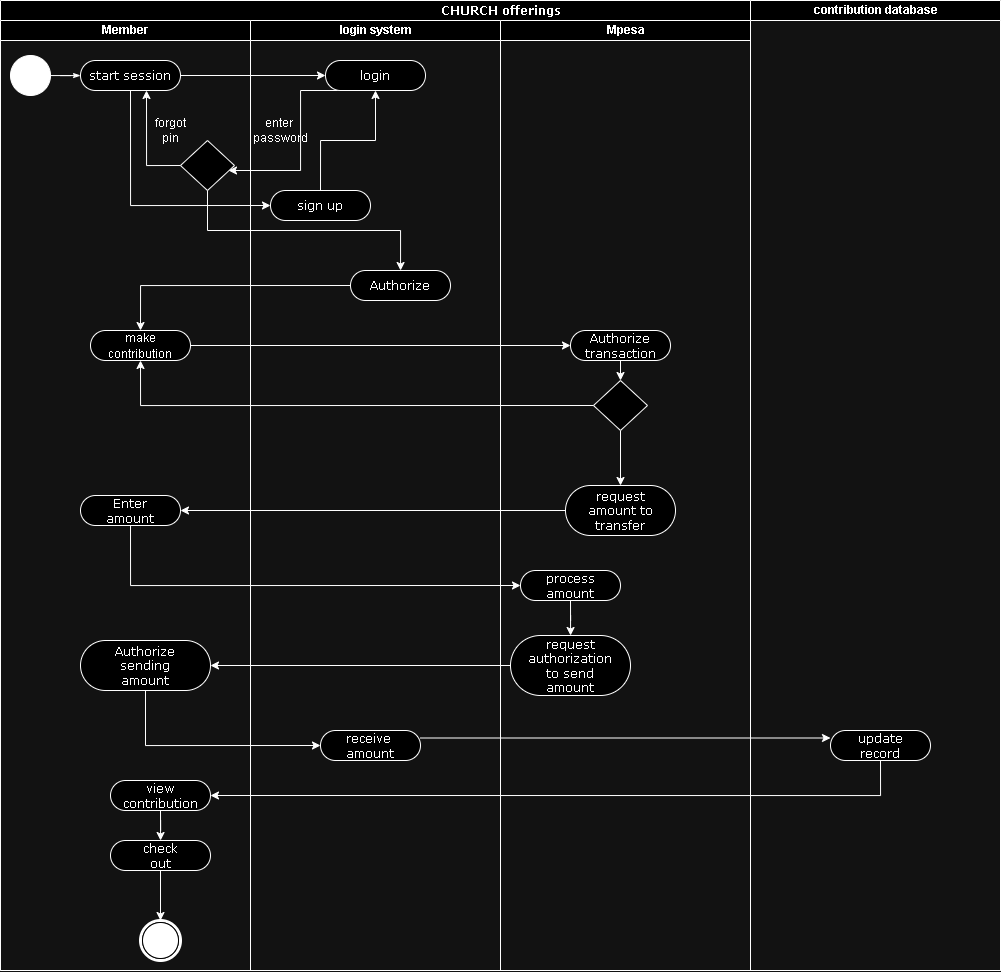

The diagram above was exported from draw.io. Its source (the exported page's mxGraphModel, read from the mxfile embedded in the PNG):
<mxGraphModel dx="1969" dy="962" grid="1" gridSize="10" guides="1" tooltips="1" connect="1" arrows="1" fold="1" page="1" pageScale="1" pageWidth="850" pageHeight="1100" background="none" math="0" shadow="0">
  <root>
    <mxCell id="0" />
    <mxCell id="1" parent="0" />
    <mxCell id="1c1d494c118603dd-1" value="CHURCH offerings" style="swimlane;html=1;childLayout=stackLayout;startSize=20;rounded=0;shadow=0;comic=0;labelBackgroundColor=none;strokeWidth=1;fontFamily=Verdana;fontSize=12;align=center;" parent="1" vertex="1">
      <mxGeometry x="20" y="60" width="1000" height="970" as="geometry" />
    </mxCell>
    <mxCell id="1c1d494c118603dd-2" value="Member" style="swimlane;html=1;startSize=20;" parent="1c1d494c118603dd-1" vertex="1">
      <mxGeometry y="20" width="250" height="950" as="geometry" />
    </mxCell>
    <mxCell id="60571a20871a0731-4" value="" style="ellipse;whiteSpace=wrap;html=1;rounded=0;shadow=0;comic=0;labelBackgroundColor=none;strokeWidth=1;fillColor=#000000;fontFamily=Verdana;fontSize=12;align=center;" parent="1c1d494c118603dd-2" vertex="1">
      <mxGeometry x="10" y="35" width="40" height="40" as="geometry" />
    </mxCell>
    <mxCell id="60571a20871a0731-5" value="" style="shape=mxgraph.bpmn.shape;html=1;verticalLabelPosition=bottom;labelBackgroundColor=#ffffff;verticalAlign=top;perimeter=ellipsePerimeter;outline=end;symbol=terminate;rounded=0;shadow=0;comic=0;strokeWidth=1;fontFamily=Verdana;fontSize=12;align=center;" parent="1c1d494c118603dd-2" vertex="1">
      <mxGeometry x="140" y="900" width="40" height="40" as="geometry" />
    </mxCell>
    <mxCell id="60571a20871a0731-8" value="start session" style="rounded=1;whiteSpace=wrap;html=1;shadow=0;comic=0;labelBackgroundColor=none;strokeWidth=1;fontFamily=Verdana;fontSize=12;align=center;arcSize=50;" parent="1c1d494c118603dd-2" vertex="1">
      <mxGeometry x="80" y="40" width="100" height="30" as="geometry" />
    </mxCell>
    <mxCell id="1c1d494c118603dd-27" style="edgeStyle=orthogonalEdgeStyle;rounded=0;html=1;labelBackgroundColor=none;startArrow=none;startFill=0;startSize=5;endArrow=classicThin;endFill=1;endSize=5;jettySize=auto;orthogonalLoop=1;strokeWidth=1;fontFamily=Verdana;fontSize=12" parent="1c1d494c118603dd-2" source="60571a20871a0731-4" target="60571a20871a0731-8" edge="1">
      <mxGeometry relative="1" as="geometry" />
    </mxCell>
    <mxCell id="iR-P3iN9aiXKNZfF7WhD-2" value="" style="rhombus;" vertex="1" parent="1c1d494c118603dd-2">
      <mxGeometry x="180" y="120" width="54" height="50" as="geometry" />
    </mxCell>
    <mxCell id="iR-P3iN9aiXKNZfF7WhD-15" style="edgeStyle=orthogonalEdgeStyle;rounded=0;orthogonalLoop=1;jettySize=auto;html=1;exitX=0;exitY=0.5;exitDx=0;exitDy=0;entryX=0.66;entryY=1;entryDx=0;entryDy=0;entryPerimeter=0;" edge="1" parent="1c1d494c118603dd-2" source="iR-P3iN9aiXKNZfF7WhD-2" target="60571a20871a0731-8">
      <mxGeometry relative="1" as="geometry" />
    </mxCell>
    <mxCell id="iR-P3iN9aiXKNZfF7WhD-16" value="forgot&lt;br&gt;pin" style="text;html=1;align=center;verticalAlign=middle;resizable=0;points=[];autosize=1;strokeColor=none;fillColor=none;" vertex="1" parent="1c1d494c118603dd-2">
      <mxGeometry x="145" y="90" width="50" height="40" as="geometry" />
    </mxCell>
    <mxCell id="iR-P3iN9aiXKNZfF7WhD-25" value="Enter&lt;br&gt;amount" style="rounded=1;whiteSpace=wrap;html=1;shadow=0;comic=0;labelBackgroundColor=none;strokeWidth=1;fontFamily=Verdana;fontSize=12;align=center;arcSize=50;" vertex="1" parent="1c1d494c118603dd-2">
      <mxGeometry x="80" y="475" width="100" height="30" as="geometry" />
    </mxCell>
    <mxCell id="iR-P3iN9aiXKNZfF7WhD-32" value="Authorize&lt;br&gt;sending&lt;br&gt;amount" style="rounded=1;whiteSpace=wrap;html=1;shadow=0;comic=0;labelBackgroundColor=none;strokeWidth=1;fontFamily=Verdana;fontSize=12;align=center;arcSize=50;" vertex="1" parent="1c1d494c118603dd-2">
      <mxGeometry x="80" y="620" width="130" height="50" as="geometry" />
    </mxCell>
    <mxCell id="iR-P3iN9aiXKNZfF7WhD-43" value="&lt;span style=&quot;font-family: Helvetica; text-wrap: nowrap;&quot;&gt;make&lt;/span&gt;&lt;br style=&quot;font-family: Helvetica; text-wrap: nowrap;&quot;&gt;&lt;span style=&quot;font-family: Helvetica; text-wrap: nowrap;&quot;&gt;contribution&lt;/span&gt;" style="rounded=1;whiteSpace=wrap;html=1;shadow=0;comic=0;labelBackgroundColor=none;strokeWidth=1;fontFamily=Verdana;fontSize=12;align=center;arcSize=50;" vertex="1" parent="1c1d494c118603dd-2">
      <mxGeometry x="90" y="310" width="100" height="30" as="geometry" />
    </mxCell>
    <mxCell id="iR-P3iN9aiXKNZfF7WhD-57" style="edgeStyle=orthogonalEdgeStyle;rounded=0;orthogonalLoop=1;jettySize=auto;html=1;exitX=0.5;exitY=1;exitDx=0;exitDy=0;" edge="1" parent="1c1d494c118603dd-2" source="iR-P3iN9aiXKNZfF7WhD-37" target="iR-P3iN9aiXKNZfF7WhD-38">
      <mxGeometry relative="1" as="geometry" />
    </mxCell>
    <mxCell id="iR-P3iN9aiXKNZfF7WhD-37" value="view contribution" style="rounded=1;whiteSpace=wrap;html=1;shadow=0;comic=0;labelBackgroundColor=none;strokeWidth=1;fontFamily=Verdana;fontSize=12;align=center;arcSize=50;" vertex="1" parent="1c1d494c118603dd-2">
      <mxGeometry x="110" y="760" width="100" height="30" as="geometry" />
    </mxCell>
    <mxCell id="iR-P3iN9aiXKNZfF7WhD-58" style="edgeStyle=orthogonalEdgeStyle;rounded=0;orthogonalLoop=1;jettySize=auto;html=1;exitX=0.5;exitY=1;exitDx=0;exitDy=0;entryX=0.5;entryY=0;entryDx=0;entryDy=0;" edge="1" parent="1c1d494c118603dd-2" source="iR-P3iN9aiXKNZfF7WhD-38" target="60571a20871a0731-5">
      <mxGeometry relative="1" as="geometry" />
    </mxCell>
    <mxCell id="iR-P3iN9aiXKNZfF7WhD-38" value="check&lt;br&gt;out" style="rounded=1;whiteSpace=wrap;html=1;shadow=0;comic=0;labelBackgroundColor=none;strokeWidth=1;fontFamily=Verdana;fontSize=12;align=center;arcSize=50;" vertex="1" parent="1c1d494c118603dd-2">
      <mxGeometry x="110" y="820" width="100" height="30" as="geometry" />
    </mxCell>
    <mxCell id="iR-P3iN9aiXKNZfF7WhD-1" style="edgeStyle=orthogonalEdgeStyle;rounded=0;orthogonalLoop=1;jettySize=auto;html=1;exitX=1;exitY=0.5;exitDx=0;exitDy=0;entryX=0;entryY=0.5;entryDx=0;entryDy=0;" edge="1" parent="1c1d494c118603dd-1" source="60571a20871a0731-8" target="1c1d494c118603dd-5">
      <mxGeometry relative="1" as="geometry" />
    </mxCell>
    <mxCell id="iR-P3iN9aiXKNZfF7WhD-10" style="edgeStyle=orthogonalEdgeStyle;rounded=0;orthogonalLoop=1;jettySize=auto;html=1;exitX=0.5;exitY=1;exitDx=0;exitDy=0;entryX=0;entryY=0.5;entryDx=0;entryDy=0;" edge="1" parent="1c1d494c118603dd-1" source="60571a20871a0731-8" target="iR-P3iN9aiXKNZfF7WhD-8">
      <mxGeometry relative="1" as="geometry" />
    </mxCell>
    <mxCell id="iR-P3iN9aiXKNZfF7WhD-6" style="edgeStyle=orthogonalEdgeStyle;rounded=0;orthogonalLoop=1;jettySize=auto;html=1;exitX=0.5;exitY=1;exitDx=0;exitDy=0;" edge="1" parent="1c1d494c118603dd-1" source="iR-P3iN9aiXKNZfF7WhD-2" target="iR-P3iN9aiXKNZfF7WhD-5">
      <mxGeometry relative="1" as="geometry" />
    </mxCell>
    <mxCell id="iR-P3iN9aiXKNZfF7WhD-14" style="edgeStyle=orthogonalEdgeStyle;rounded=0;orthogonalLoop=1;jettySize=auto;html=1;exitX=0.25;exitY=1;exitDx=0;exitDy=0;entryX=0.889;entryY=0.6;entryDx=0;entryDy=0;entryPerimeter=0;" edge="1" parent="1c1d494c118603dd-1" source="1c1d494c118603dd-5" target="iR-P3iN9aiXKNZfF7WhD-2">
      <mxGeometry relative="1" as="geometry">
        <mxPoint x="240" y="143" as="targetPoint" />
        <Array as="points">
          <mxPoint x="300" y="90" />
          <mxPoint x="300" y="170" />
        </Array>
      </mxGeometry>
    </mxCell>
    <mxCell id="iR-P3iN9aiXKNZfF7WhD-26" style="edgeStyle=orthogonalEdgeStyle;rounded=0;orthogonalLoop=1;jettySize=auto;html=1;exitX=0;exitY=0.5;exitDx=0;exitDy=0;entryX=1;entryY=0.5;entryDx=0;entryDy=0;" edge="1" parent="1c1d494c118603dd-1" source="iR-P3iN9aiXKNZfF7WhD-23" target="iR-P3iN9aiXKNZfF7WhD-25">
      <mxGeometry relative="1" as="geometry" />
    </mxCell>
    <mxCell id="iR-P3iN9aiXKNZfF7WhD-28" style="edgeStyle=orthogonalEdgeStyle;rounded=0;orthogonalLoop=1;jettySize=auto;html=1;exitX=0.5;exitY=1;exitDx=0;exitDy=0;entryX=0;entryY=0.5;entryDx=0;entryDy=0;" edge="1" parent="1c1d494c118603dd-1" source="iR-P3iN9aiXKNZfF7WhD-25" target="iR-P3iN9aiXKNZfF7WhD-27">
      <mxGeometry relative="1" as="geometry" />
    </mxCell>
    <mxCell id="iR-P3iN9aiXKNZfF7WhD-33" style="edgeStyle=orthogonalEdgeStyle;rounded=0;orthogonalLoop=1;jettySize=auto;html=1;exitX=0;exitY=0.5;exitDx=0;exitDy=0;" edge="1" parent="1c1d494c118603dd-1" source="iR-P3iN9aiXKNZfF7WhD-31" target="iR-P3iN9aiXKNZfF7WhD-32">
      <mxGeometry relative="1" as="geometry" />
    </mxCell>
    <mxCell id="iR-P3iN9aiXKNZfF7WhD-35" style="edgeStyle=orthogonalEdgeStyle;rounded=0;orthogonalLoop=1;jettySize=auto;html=1;exitX=0.5;exitY=1;exitDx=0;exitDy=0;entryX=0;entryY=0.5;entryDx=0;entryDy=0;" edge="1" parent="1c1d494c118603dd-1" source="iR-P3iN9aiXKNZfF7WhD-32" target="iR-P3iN9aiXKNZfF7WhD-34">
      <mxGeometry relative="1" as="geometry" />
    </mxCell>
    <mxCell id="1c1d494c118603dd-3" value="login system" style="swimlane;html=1;startSize=20;" parent="1c1d494c118603dd-1" vertex="1">
      <mxGeometry x="250" y="20" width="250" height="950" as="geometry" />
    </mxCell>
    <mxCell id="1c1d494c118603dd-5" value="login" style="rounded=1;whiteSpace=wrap;html=1;shadow=0;comic=0;labelBackgroundColor=none;strokeWidth=1;fontFamily=Verdana;fontSize=12;align=center;arcSize=50;" parent="1c1d494c118603dd-3" vertex="1">
      <mxGeometry x="75" y="40" width="100" height="30" as="geometry" />
    </mxCell>
    <mxCell id="iR-P3iN9aiXKNZfF7WhD-5" value="Authorize" style="rounded=1;whiteSpace=wrap;html=1;shadow=0;comic=0;labelBackgroundColor=none;strokeWidth=1;fontFamily=Verdana;fontSize=12;align=center;arcSize=50;" vertex="1" parent="1c1d494c118603dd-3">
      <mxGeometry x="100" y="250" width="100" height="30" as="geometry" />
    </mxCell>
    <mxCell id="iR-P3iN9aiXKNZfF7WhD-11" style="edgeStyle=orthogonalEdgeStyle;rounded=0;orthogonalLoop=1;jettySize=auto;html=1;exitX=0.5;exitY=0;exitDx=0;exitDy=0;entryX=0.5;entryY=1;entryDx=0;entryDy=0;" edge="1" parent="1c1d494c118603dd-3" source="iR-P3iN9aiXKNZfF7WhD-8" target="1c1d494c118603dd-5">
      <mxGeometry relative="1" as="geometry" />
    </mxCell>
    <mxCell id="iR-P3iN9aiXKNZfF7WhD-8" value="sign up" style="rounded=1;whiteSpace=wrap;html=1;shadow=0;comic=0;labelBackgroundColor=none;strokeWidth=1;fontFamily=Verdana;fontSize=12;align=center;arcSize=50;" vertex="1" parent="1c1d494c118603dd-3">
      <mxGeometry x="20" y="170" width="100" height="30" as="geometry" />
    </mxCell>
    <mxCell id="iR-P3iN9aiXKNZfF7WhD-13" value="enter&amp;nbsp;&lt;br&gt;password" style="text;html=1;align=center;verticalAlign=middle;resizable=0;points=[];autosize=1;strokeColor=none;fillColor=none;" vertex="1" parent="1c1d494c118603dd-3">
      <mxGeometry x="-10" y="90" width="80" height="40" as="geometry" />
    </mxCell>
    <mxCell id="iR-P3iN9aiXKNZfF7WhD-34" value="receive&amp;nbsp;&lt;br&gt;amount" style="rounded=1;whiteSpace=wrap;html=1;shadow=0;comic=0;labelBackgroundColor=none;strokeWidth=1;fontFamily=Verdana;fontSize=12;align=center;arcSize=50;" vertex="1" parent="1c1d494c118603dd-3">
      <mxGeometry x="70" y="710" width="100" height="30" as="geometry" />
    </mxCell>
    <mxCell id="1c1d494c118603dd-4" value="Mpesa" style="swimlane;html=1;startSize=20;" parent="1c1d494c118603dd-1" vertex="1">
      <mxGeometry x="500" y="20" width="250" height="950" as="geometry" />
    </mxCell>
    <mxCell id="iR-P3iN9aiXKNZfF7WhD-53" style="edgeStyle=orthogonalEdgeStyle;rounded=0;orthogonalLoop=1;jettySize=auto;html=1;exitX=0.5;exitY=1;exitDx=0;exitDy=0;entryX=0.5;entryY=0;entryDx=0;entryDy=0;" edge="1" parent="1c1d494c118603dd-4" source="iR-P3iN9aiXKNZfF7WhD-21" target="iR-P3iN9aiXKNZfF7WhD-52">
      <mxGeometry relative="1" as="geometry" />
    </mxCell>
    <mxCell id="iR-P3iN9aiXKNZfF7WhD-21" value="Authorize&lt;br&gt;transaction" style="rounded=1;whiteSpace=wrap;html=1;shadow=0;comic=0;labelBackgroundColor=none;strokeWidth=1;fontFamily=Verdana;fontSize=12;align=center;arcSize=50;" vertex="1" parent="1c1d494c118603dd-4">
      <mxGeometry x="70" y="310" width="100" height="30" as="geometry" />
    </mxCell>
    <mxCell id="iR-P3iN9aiXKNZfF7WhD-23" value="request&lt;br&gt;amount to&lt;br&gt;transfer" style="rounded=1;whiteSpace=wrap;html=1;shadow=0;comic=0;labelBackgroundColor=none;strokeWidth=1;fontFamily=Verdana;fontSize=12;align=center;arcSize=50;" vertex="1" parent="1c1d494c118603dd-4">
      <mxGeometry x="65" y="465" width="110" height="50" as="geometry" />
    </mxCell>
    <mxCell id="iR-P3iN9aiXKNZfF7WhD-36" style="edgeStyle=orthogonalEdgeStyle;rounded=0;orthogonalLoop=1;jettySize=auto;html=1;exitX=0.5;exitY=1;exitDx=0;exitDy=0;" edge="1" parent="1c1d494c118603dd-4" source="iR-P3iN9aiXKNZfF7WhD-27" target="iR-P3iN9aiXKNZfF7WhD-31">
      <mxGeometry relative="1" as="geometry" />
    </mxCell>
    <mxCell id="iR-P3iN9aiXKNZfF7WhD-27" value="process amount" style="rounded=1;whiteSpace=wrap;html=1;shadow=0;comic=0;labelBackgroundColor=none;strokeWidth=1;fontFamily=Verdana;fontSize=12;align=center;arcSize=50;" vertex="1" parent="1c1d494c118603dd-4">
      <mxGeometry x="20" y="550" width="100" height="30" as="geometry" />
    </mxCell>
    <mxCell id="iR-P3iN9aiXKNZfF7WhD-31" value="request&lt;br&gt;authorization&lt;br&gt;to send&lt;br&gt;amount" style="rounded=1;whiteSpace=wrap;html=1;shadow=0;comic=0;labelBackgroundColor=none;strokeWidth=1;fontFamily=Verdana;fontSize=12;align=center;arcSize=50;" vertex="1" parent="1c1d494c118603dd-4">
      <mxGeometry x="10" y="615" width="120" height="60" as="geometry" />
    </mxCell>
    <mxCell id="iR-P3iN9aiXKNZfF7WhD-54" style="edgeStyle=orthogonalEdgeStyle;rounded=0;orthogonalLoop=1;jettySize=auto;html=1;exitX=0.5;exitY=1;exitDx=0;exitDy=0;entryX=0.5;entryY=0;entryDx=0;entryDy=0;" edge="1" parent="1c1d494c118603dd-4" source="iR-P3iN9aiXKNZfF7WhD-52" target="iR-P3iN9aiXKNZfF7WhD-23">
      <mxGeometry relative="1" as="geometry" />
    </mxCell>
    <mxCell id="iR-P3iN9aiXKNZfF7WhD-52" value="" style="rhombus;" vertex="1" parent="1c1d494c118603dd-4">
      <mxGeometry x="93" y="360" width="54" height="50" as="geometry" />
    </mxCell>
    <mxCell id="iR-P3iN9aiXKNZfF7WhD-50" style="edgeStyle=orthogonalEdgeStyle;rounded=0;orthogonalLoop=1;jettySize=auto;html=1;exitX=1;exitY=0.5;exitDx=0;exitDy=0;entryX=0;entryY=0.5;entryDx=0;entryDy=0;" edge="1" parent="1c1d494c118603dd-1" source="iR-P3iN9aiXKNZfF7WhD-43" target="iR-P3iN9aiXKNZfF7WhD-21">
      <mxGeometry relative="1" as="geometry" />
    </mxCell>
    <mxCell id="iR-P3iN9aiXKNZfF7WhD-51" style="edgeStyle=orthogonalEdgeStyle;rounded=0;orthogonalLoop=1;jettySize=auto;html=1;exitX=0;exitY=0.5;exitDx=0;exitDy=0;entryX=0.5;entryY=0;entryDx=0;entryDy=0;" edge="1" parent="1c1d494c118603dd-1" source="iR-P3iN9aiXKNZfF7WhD-5" target="iR-P3iN9aiXKNZfF7WhD-43">
      <mxGeometry relative="1" as="geometry" />
    </mxCell>
    <mxCell id="iR-P3iN9aiXKNZfF7WhD-55" style="edgeStyle=orthogonalEdgeStyle;rounded=0;orthogonalLoop=1;jettySize=auto;html=1;exitX=0;exitY=0.5;exitDx=0;exitDy=0;entryX=0.5;entryY=1;entryDx=0;entryDy=0;" edge="1" parent="1c1d494c118603dd-1" source="iR-P3iN9aiXKNZfF7WhD-52" target="iR-P3iN9aiXKNZfF7WhD-43">
      <mxGeometry relative="1" as="geometry" />
    </mxCell>
    <mxCell id="iR-P3iN9aiXKNZfF7WhD-62" value="contribution database" style="swimlane;html=1;startSize=20;" vertex="1" parent="1">
      <mxGeometry x="770" y="60" width="250" height="970" as="geometry" />
    </mxCell>
    <mxCell id="iR-P3iN9aiXKNZfF7WhD-59" value="update&lt;br&gt;record" style="rounded=1;whiteSpace=wrap;html=1;shadow=0;comic=0;labelBackgroundColor=none;strokeWidth=1;fontFamily=Verdana;fontSize=12;align=center;arcSize=50;" vertex="1" parent="iR-P3iN9aiXKNZfF7WhD-62">
      <mxGeometry x="80" y="730" width="100" height="30" as="geometry" />
    </mxCell>
    <mxCell id="iR-P3iN9aiXKNZfF7WhD-71" style="edgeStyle=orthogonalEdgeStyle;rounded=0;orthogonalLoop=1;jettySize=auto;html=1;exitX=1;exitY=0.25;exitDx=0;exitDy=0;entryX=0;entryY=0.25;entryDx=0;entryDy=0;" edge="1" parent="1" source="iR-P3iN9aiXKNZfF7WhD-34" target="iR-P3iN9aiXKNZfF7WhD-59">
      <mxGeometry relative="1" as="geometry" />
    </mxCell>
    <mxCell id="iR-P3iN9aiXKNZfF7WhD-72" style="edgeStyle=orthogonalEdgeStyle;rounded=0;orthogonalLoop=1;jettySize=auto;html=1;exitX=0.5;exitY=1;exitDx=0;exitDy=0;entryX=1;entryY=0.5;entryDx=0;entryDy=0;" edge="1" parent="1" source="iR-P3iN9aiXKNZfF7WhD-59" target="iR-P3iN9aiXKNZfF7WhD-37">
      <mxGeometry relative="1" as="geometry" />
    </mxCell>
  </root>
</mxGraphModel>